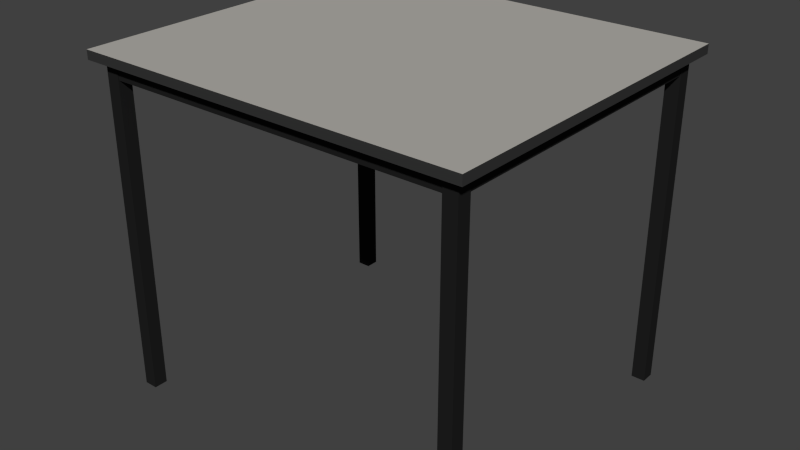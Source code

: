 # Source: SquareTable.blend  (saved by Blender 2.75.0; exported with 4.5.12 LTS)
import bpy
from mathutils import Matrix  # noqa: F401  (used for matrix-valued properties, if any)

bpy.ops.wm.read_factory_settings(use_empty=True)
scene = bpy.context.scene
scene.name = 'Scene'

# ---- collections
col_collection_4 = bpy.data.collections.new('Collection 4'); scene.collection.children.link(col_collection_4)

# ---- materials (node trees are filled in below, after node groups)
mat_metal_black = bpy.data.materials.new('Metal-Black')
mat_metal_black.alpha_threshold = 0.0
mat_metal_black.use_transparent_shadow = False
mat_metal_black.diffuse_color = (0.01467, 0.01467, 0.01467, 1.0)
mat_metal_black.roughness = 0.5
mat_tabletop_white = bpy.data.materials.new('TableTop-White')
mat_tabletop_white.alpha_threshold = 0.0
mat_tabletop_white.use_transparent_shadow = False
mat_tabletop_white.diffuse_color = (0.448, 0.4335, 0.4009, 1.0)
mat_tabletop_white.roughness = 0.5
mat_tabletop_white.specular_intensity = 0.0
mat_plastic_black = bpy.data.materials.new('Plastic-Black')
mat_plastic_black.alpha_threshold = 0.0
mat_plastic_black.use_transparent_shadow = False
mat_plastic_black.diffuse_color = (0.03741, 0.03741, 0.03741, 1.0)
mat_plastic_black.roughness = 0.5
mat_plastic_black.specular_intensity = 0.0

# ---- material node trees

# ---- world
world_world = bpy.data.worlds.new('World'); scene.world = world_world
world_world.color = (0.05088, 0.05088, 0.05088)
world_world.use_sun_shadow = False
world_world.sun_shadow_jitter_overblur = 0.0
world_world.cycles.sampling_method = 'MANUAL'
world_world.cycles.sample_map_resolution = 256

# ---- meshes
me_legs = bpy.data.meshes.new('Legs')
me_legs.from_pydata([(-0.407, -0.357, 0.0), (-0.407, -0.357, 0.72), (-0.407, -0.327, 0.0), (-0.407, -0.327, 0.72), (-0.377, -0.357, 0.0), (-0.377, -0.357, 0.72), (-0.377, -0.327, 0.0), (-0.377, -0.327, 0.72)], [], [(1, 3, 2, 0), (3, 7, 6, 2), (7, 5, 4, 6), (5, 1, 0, 4), (0, 2, 6, 4)])
me_legs.materials.append(mat_metal_black)
me_legs.use_remesh_preserve_volume = False
me_legs.use_remesh_preserve_attributes = False
me_legs.use_mirror_vertex_groups = False
me_legs.update()
me_tablebase = bpy.data.meshes.new('TableBase')
me_tablebase.from_pydata([(-0.405, -0.355, -0.035), (-0.405, -0.355, 0.0), (-0.405, 0.355, -0.035), (-0.405, 0.355, 0.0), (0.405, -0.355, -0.035), (0.405, -0.355, 0.0), (0.405, 0.355, -0.035), (0.405, 0.355, 0.0)], [], [(1, 3, 2, 0), (3, 7, 6, 2), (7, 5, 4, 6), (5, 1, 0, 4), (0, 2, 6, 4), (5, 7, 3, 1)])
me_tablebase.materials.append(mat_metal_black)
me_tablebase.use_remesh_preserve_volume = False
me_tablebase.use_remesh_preserve_attributes = False
me_tablebase.use_mirror_vertex_groups = False
me_tablebase.update()
me_tabletop = bpy.data.meshes.new('TableTop')
me_tabletop.from_pydata([(-0.43, -0.38, -0.01), (-0.43, -0.38, 0.01), (-0.43, 0.38, -0.01), (-0.43, 0.38, 0.01), (0.43, -0.38, -0.01), (0.43, -0.38, 0.01), (0.43, 0.38, -0.01), (0.43, 0.38, 0.01)], [], [(1, 3, 2, 0), (3, 7, 6, 2), (7, 5, 4, 6), (5, 1, 0, 4), (0, 2, 6, 4), (5, 7, 3, 1)])
me_tabletop.polygons.foreach_set('material_index', [1, 1, 1, 1, 0, 0])
me_tabletop.materials.append(mat_tabletop_white)
me_tabletop.materials.append(mat_plastic_black)
me_tabletop.use_remesh_preserve_volume = False
me_tabletop.use_remesh_preserve_attributes = False
me_tabletop.use_mirror_vertex_groups = False
me_tabletop.update()

# ---- objects
ob_empty = bpy.data.objects.new('Empty', None)
ob_legs = bpy.data.objects.new('Legs', me_legs)
ob_tablebase = bpy.data.objects.new('TableBase', me_tablebase)
ob_tabletop = bpy.data.objects.new('TableTop', me_tabletop)

# ---- transforms, parenting, visibility, modifiers, constraints
ob_empty.location = (0.0, 0.0, 0.0)
ob_empty.rotation_euler = (1.571, 0.0, 0.0)
ob_empty.empty_image_offset = (0.0, 0.0)
ob_empty.lineart.crease_threshold = 0.0
ob_legs.parent = ob_empty
ob_legs.matrix_parent_inverse = Matrix(((1.0, 0.0, 0.0, 0.0), (0.0, -4.371e-08, 1.0, 0.0), (0.0, -1.0, -4.371e-08, 0.0), (0.0, 0.0, 0.0, 1.0)))
ob_legs.location = (0.0, 0.0, 0.0)
ob_legs.lineart.crease_threshold = 0.0
_m = ob_legs.modifiers.new('Mirror', 'MIRROR')
_m.use_axis = (True, True, False)
ob_tablebase.parent = ob_legs
ob_tablebase.location = (0.0, 0.0, 0.72)
ob_tablebase.lineart.crease_threshold = 0.0
ob_tabletop.parent = ob_legs
ob_tabletop.location = (0.0, 0.0, 0.73)
ob_tabletop.lineart.crease_threshold = 0.0

# ---- collection membership
col_collection_4.objects.link(ob_empty)
col_collection_4.objects.link(ob_legs)
col_collection_4.objects.link(ob_tablebase)
col_collection_4.objects.link(ob_tabletop)

# ---- scene / render settings (as saved in the file)
scene.frame_start = 1; scene.frame_end = 250; scene.frame_set(1)
scene.render.engine = 'BLENDER_EEVEE_NEXT'
scene.render.resolution_percentage = 50
scene.render.dither_intensity = 0.0
scene.cycles.use_denoising = False
scene.cycles.samples = 10
scene.cycles.sampling_pattern = 'TABULATED_SOBOL'
scene.cycles.light_sampling_threshold = 0.0
scene.cycles.use_adaptive_sampling = False
scene.cycles.use_light_tree = False
scene.cycles.blur_glossy = 0.0
scene.cycles.pixel_filter_type = 'GAUSSIAN'
scene.cycles.sample_clamp_indirect = 0.0
scene.view_settings.view_transform = 'Standard'
bpy.context.view_layer.update()

# ---- added for rendering (the .blend has no active camera and no usable light): camera, sun
cam_auto = bpy.data.cameras.new('AutoCamera')
cam_auto.lens = 50.0
cam_auto.sensor_width = 36.0
cam_auto.clip_end = 1000.0
ob_auto_camera = bpy.data.objects.new('AutoCamera', cam_auto)
scene.collection.objects.link(ob_auto_camera)
ob_auto_camera.location = (1.26347, -1.51616, 1.38077)
ob_auto_camera.rotation_euler = (1.09748, -7.21219e-08, 0.694738)
scene.camera = ob_auto_camera
light_auto_sun = bpy.data.lights.new('AutoSun', 'SUN')
light_auto_sun.energy = 3.0
light_auto_sun.angle = 0.0523599
ob_auto_sun = bpy.data.objects.new('AutoSun', light_auto_sun)
scene.collection.objects.link(ob_auto_sun)
ob_auto_sun.rotation_euler = (0.872665, 0.174533, 0.523599)
bpy.context.view_layer.update()
